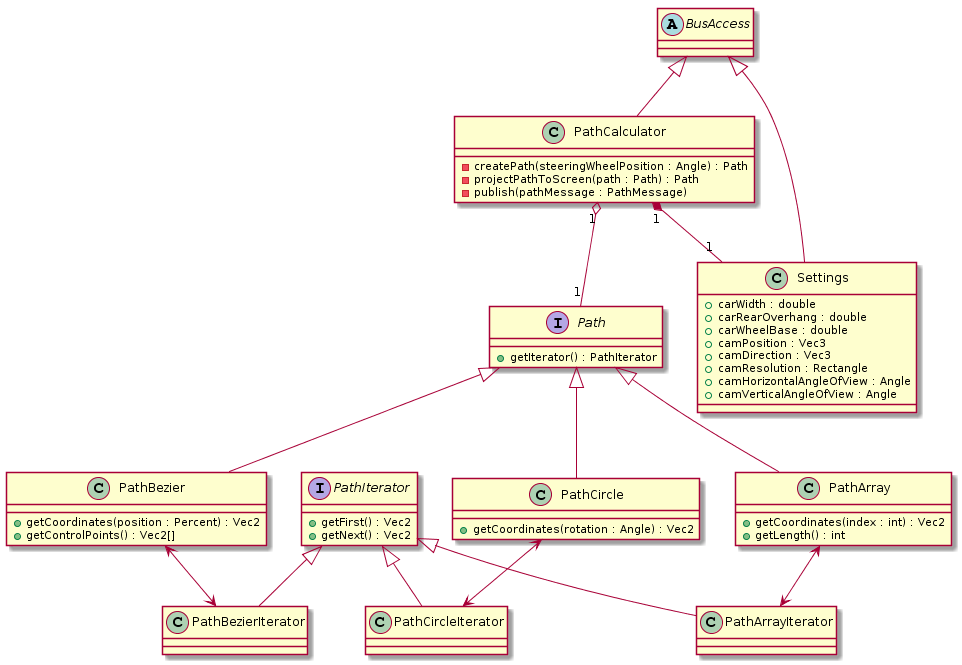

The diagram above was rendered by PlantUML. Its source (embedded in the PNG):
@startuml
class PathBezier {
+getCoordinates(position : Percent) : Vec2
+getControlPoints() : Vec2[]
}

class PathBezierIterator {

}
abstract class BusAccess {

}

class Settings {

+carWidth : double
+carRearOverhang : double
+carWheelBase : double

+camPosition : Vec3
+camDirection : Vec3
+camResolution : Rectangle

+camHorizontalAngleOfView : Angle
+camVerticalAngleOfView : Angle

}

class PathCalculator {
-createPath(steeringWheelPosition : Angle) : Path 
-projectPathToScreen(path : Path) : Path
-publish(pathMessage : PathMessage)
}

interface PathIterator{
+getFirst() : Vec2
+getNext() : Vec2
}

interface Path {
+getIterator() : PathIterator

}

class PathCircle {
+getCoordinates(rotation : Angle) : Vec2
}

class PathCircleIterator {

}

class PathArray {
+getCoordinates(index : int) : Vec2
+getLength() : int
}

PathIterator <|-- PathBezierIterator
PathIterator <|-- PathCircleIterator
PathIterator <|-- PathArrayIterator
Path <|-- PathCircle
Path <|-- PathArray
Path <|-- PathBezier

PathCalculator "1" o-- "1" Path


PathBezier <--> PathBezierIterator
PathCircle <--> PathCircleIterator
PathArray <--> PathArrayIterator

BusAccess <|-- PathCalculator
PathCalculator "1" *-- "1" Settings
BusAccess <|-- Settings
@enduml